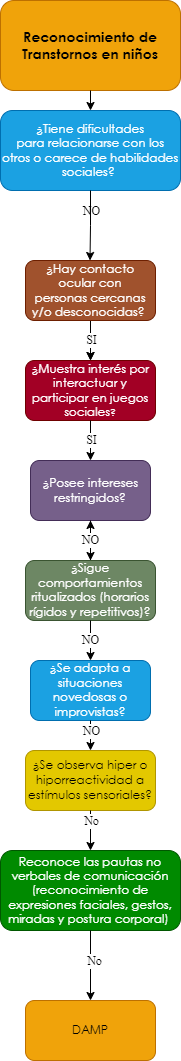

The diagram above was exported from draw.io. Its source (the exported page's mxGraphModel, read from the mxfile embedded in the PNG):
<mxGraphModel dx="-1613" dy="463" grid="1" gridSize="10" guides="1" tooltips="1" connect="1" arrows="1" fold="1" page="1" pageScale="1" pageWidth="827" pageHeight="1169" math="0" shadow="0">
  <root>
    <mxCell id="0" />
    <mxCell id="1" parent="0" />
    <mxCell id="aD3l8rFZ2b-N-G4bENQS-1" value="&lt;span style=&quot;font-family: &amp;quot;Century Gothic&amp;quot;, sans-serif;&quot;&gt;&lt;font style=&quot;font-size: 14px;&quot;&gt;&lt;b style=&quot;&quot;&gt;Reconocimiento de Transtornos en niños&lt;/b&gt;&lt;/font&gt;&lt;/span&gt;" style="rounded=1;whiteSpace=wrap;html=1;fillColor=#f0a30a;strokeColor=#BD7000;fontColor=#000000;gradientColor=none;glass=0;sketch=0;shadow=0;" vertex="1" parent="1">
      <mxGeometry x="2850" y="40" width="180" height="90" as="geometry" />
    </mxCell>
    <mxCell id="aD3l8rFZ2b-N-G4bENQS-2" value="" style="endArrow=classic;html=1;exitX=0.5;exitY=1;exitDx=0;exitDy=0;entryX=0.5;entryY=0;entryDx=0;entryDy=0;" edge="1" parent="1" source="aD3l8rFZ2b-N-G4bENQS-1" target="aD3l8rFZ2b-N-G4bENQS-3">
      <mxGeometry width="50" height="50" relative="1" as="geometry">
        <mxPoint x="2880" y="270" as="sourcePoint" />
        <mxPoint x="2860" y="220" as="targetPoint" />
      </mxGeometry>
    </mxCell>
    <mxCell id="aD3l8rFZ2b-N-G4bENQS-3" value="&lt;div style=&quot;&quot;&gt;&lt;div style=&quot;&quot;&gt;&lt;p style=&quot;&quot; class=&quot;MsoNormal&quot;&gt;&lt;span style=&quot;line-height: 107%; font-family: &amp;quot;Century Gothic&amp;quot;, sans-serif;&quot;&gt;¿Tiene dificultades&lt;br/&gt;para relacionarse con los otros o carece de habilidades sociales?&amp;nbsp;&lt;/span&gt;&lt;/p&gt;&lt;/div&gt;&lt;/div&gt;" style="rounded=1;whiteSpace=wrap;html=1;shadow=0;glass=0;sketch=0;align=center;fillColor=#1ba1e2;fontColor=#ffffff;strokeColor=#006EAF;" vertex="1" parent="1">
      <mxGeometry x="2850" y="150" width="180" height="80" as="geometry" />
    </mxCell>
    <mxCell id="t3sMvfLVy5kXBR0qUOu3-1" value="" style="edgeStyle=orthogonalEdgeStyle;rounded=0;orthogonalLoop=1;jettySize=auto;html=1;fontFamily=Georgia;fontSize=12;fontColor=#FFFFFF;" edge="1" parent="1" source="aD3l8rFZ2b-N-G4bENQS-4" target="aD3l8rFZ2b-N-G4bENQS-6">
      <mxGeometry relative="1" as="geometry" />
    </mxCell>
    <mxCell id="qqU8YkTIyBjMf8gT9aXJ-1" value="" style="edgeStyle=orthogonalEdgeStyle;rounded=0;orthogonalLoop=1;jettySize=auto;html=1;fontFamily=Georgia;fontSize=12;fontColor=#FFFFFF;" edge="1" parent="1" source="aD3l8rFZ2b-N-G4bENQS-4" target="aD3l8rFZ2b-N-G4bENQS-6">
      <mxGeometry relative="1" as="geometry" />
    </mxCell>
    <mxCell id="aD3l8rFZ2b-N-G4bENQS-4" value="&lt;p class=&quot;MsoNormal&quot;&gt;&lt;span style=&quot;line-height: 107%; font-family: &amp;quot;Century Gothic&amp;quot;, sans-serif;&quot;&gt;&lt;font style=&quot;font-size: 12px;&quot;&gt;¿Hay contacto ocular con&lt;br/&gt;personas cercanas y/o desconocidas?&lt;/font&gt;&lt;/span&gt;&lt;span style=&quot;font-size:12.0pt;line-height:107%;font-family:&lt;br/&gt;&amp;quot;Century Gothic&amp;quot;,sans-serif;mso-bidi-font-family:Arial&quot;&gt;&amp;nbsp;&lt;/span&gt;&lt;/p&gt;" style="rounded=1;whiteSpace=wrap;html=1;shadow=0;glass=0;sketch=0;fontFamily=Helvetica;fontSize=12;fontColor=#ffffff;fillColor=#a0522d;strokeColor=#6D1F00;" vertex="1" parent="1">
      <mxGeometry x="2875" y="300" width="130" height="60" as="geometry" />
    </mxCell>
    <mxCell id="aD3l8rFZ2b-N-G4bENQS-6" value="&lt;span style=&quot;line-height: 107%; font-family: &amp;quot;Century Gothic&amp;quot;, sans-serif;&quot;&gt;&lt;font style=&quot;font-size: 12px;&quot;&gt;¿&lt;/font&gt;&lt;/span&gt;&lt;span style=&quot;line-height: 107%; font-family: &amp;quot;Century Gothic&amp;quot;, sans-serif;&quot;&gt;Muestra interés por&lt;br/&gt;interactuar y participar en juegos sociales&lt;font size=&quot;1&quot;&gt;?&lt;/font&gt;&lt;/span&gt;" style="rounded=1;whiteSpace=wrap;html=1;shadow=0;glass=0;sketch=0;fontFamily=Times New Roman;fontSize=12;fontColor=#ffffff;fillColor=#a20025;strokeColor=#6F0000;" vertex="1" parent="1">
      <mxGeometry x="2875" y="400" width="130" height="60" as="geometry" />
    </mxCell>
    <mxCell id="aD3l8rFZ2b-N-G4bENQS-8" value="&lt;p class=&quot;MsoNormal&quot;&gt;&lt;span style=&quot;line-height: 107%; font-family: &amp;quot;Century Gothic&amp;quot;, sans-serif;&quot;&gt;&lt;font style=&quot;font-size: 12px;&quot;&gt;¿Posee intereses&lt;br&gt;restringidos?&lt;/font&gt;&lt;span style=&quot;font-size: 12pt;&quot;&gt;&lt;/span&gt;&lt;/span&gt;&lt;/p&gt;" style="rounded=1;whiteSpace=wrap;html=1;shadow=0;glass=0;sketch=0;fontFamily=Times New Roman;fontSize=12;fontColor=#ffffff;fillColor=#76608a;strokeColor=#432D57;" vertex="1" parent="1">
      <mxGeometry x="2880" y="500" width="120" height="60" as="geometry" />
    </mxCell>
    <mxCell id="aD3l8rFZ2b-N-G4bENQS-9" value="" style="endArrow=classic;html=1;fontFamily=Times New Roman;fontSize=12;fontColor=#000000;exitX=0.5;exitY=1;exitDx=0;exitDy=0;entryX=0.5;entryY=0;entryDx=0;entryDy=0;" edge="1" parent="1" source="aD3l8rFZ2b-N-G4bENQS-6" target="aD3l8rFZ2b-N-G4bENQS-8">
      <mxGeometry width="50" height="50" relative="1" as="geometry">
        <mxPoint x="2940" y="870" as="sourcePoint" />
        <mxPoint x="2990" y="820" as="targetPoint" />
      </mxGeometry>
    </mxCell>
    <mxCell id="ip9bj1CbtBJmvSCijtw4-9" value="" style="edgeStyle=orthogonalEdgeStyle;rounded=0;orthogonalLoop=1;jettySize=auto;html=1;fontFamily=Georgia;fontSize=12;fontColor=#FFFFFF;" edge="1" parent="1" source="aD3l8rFZ2b-N-G4bENQS-11" target="aD3l8rFZ2b-N-G4bENQS-8">
      <mxGeometry relative="1" as="geometry" />
    </mxCell>
    <mxCell id="aD3l8rFZ2b-N-G4bENQS-11" value="&lt;p class=&quot;MsoNormal&quot;&gt;&lt;span style=&quot;line-height: 107%; font-family: &amp;quot;Century Gothic&amp;quot;, sans-serif;&quot;&gt;&lt;font style=&quot;font-size: 12px;&quot;&gt;¿Sigue&lt;/font&gt;&lt;/span&gt;&lt;span&gt; &lt;/span&gt;&lt;span style=&quot;line-height: 107%; font-family: &amp;quot;Century Gothic&amp;quot;, sans-serif;&quot;&gt;&lt;font style=&quot;font-size: 12px;&quot;&gt;comportamientos&lt;br&gt;ritualizados (horarios rígidos y repetitivos)?&lt;/font&gt;&lt;span style=&quot;font-size: 12pt;&quot;&gt;&lt;/span&gt;&lt;/span&gt;&lt;/p&gt;" style="rounded=1;whiteSpace=wrap;html=1;shadow=0;glass=0;sketch=0;fontFamily=Times New Roman;fontSize=12;fontColor=#ffffff;fillColor=#6d8764;strokeColor=#3A5431;" vertex="1" parent="1">
      <mxGeometry x="2875" y="600" width="130" height="60" as="geometry" />
    </mxCell>
    <mxCell id="aD3l8rFZ2b-N-G4bENQS-12" value="NO" style="endArrow=classic;html=1;fontFamily=Times New Roman;fontSize=12;fontColor=#000000;entryX=0.5;entryY=0;entryDx=0;entryDy=0;exitX=0.5;exitY=1;exitDx=0;exitDy=0;" edge="1" parent="1" source="aD3l8rFZ2b-N-G4bENQS-8" target="aD3l8rFZ2b-N-G4bENQS-11">
      <mxGeometry width="50" height="50" relative="1" as="geometry">
        <mxPoint x="2975" y="940" as="sourcePoint" />
        <mxPoint x="2890" y="1210" as="targetPoint" />
        <mxPoint as="offset" />
      </mxGeometry>
    </mxCell>
    <mxCell id="aD3l8rFZ2b-N-G4bENQS-13" value="&lt;p class=&quot;MsoNormal&quot;&gt;&lt;span style=&quot;line-height: 107%; font-family: &amp;quot;Century Gothic&amp;quot;, sans-serif;&quot;&gt;&lt;font style=&quot;font-size: 12px;&quot;&gt;&lt;span style=&quot;background-color: initial;&quot;&gt;¿Se adapta a situaciones&lt;br&gt;novedosas o improvistas&lt;/span&gt;?&lt;/font&gt;&lt;span style=&quot;font-size: 12pt;&quot;&gt;&lt;/span&gt;&lt;/span&gt;&lt;/p&gt;" style="rounded=1;whiteSpace=wrap;html=1;shadow=0;glass=0;sketch=0;fontFamily=Times New Roman;fontSize=12;fontColor=#ffffff;fillColor=#1ba1e2;strokeColor=#006EAF;" vertex="1" parent="1">
      <mxGeometry x="2880" y="700" width="120" height="60" as="geometry" />
    </mxCell>
    <mxCell id="aD3l8rFZ2b-N-G4bENQS-14" value="" style="endArrow=classic;html=1;fontFamily=Times New Roman;fontSize=12;fontColor=#000000;exitX=0.5;exitY=1;exitDx=0;exitDy=0;entryX=0.5;entryY=0;entryDx=0;entryDy=0;" edge="1" parent="1" source="aD3l8rFZ2b-N-G4bENQS-11" target="aD3l8rFZ2b-N-G4bENQS-13">
      <mxGeometry width="50" height="50" relative="1" as="geometry">
        <mxPoint x="2880" y="1080" as="sourcePoint" />
        <mxPoint x="2985" y="1090" as="targetPoint" />
      </mxGeometry>
    </mxCell>
    <mxCell id="aD3l8rFZ2b-N-G4bENQS-15" value="NO" style="edgeLabel;html=1;align=center;verticalAlign=middle;resizable=0;points=[];fontSize=12;fontFamily=Times New Roman;fontColor=#000000;" vertex="1" connectable="0" parent="aD3l8rFZ2b-N-G4bENQS-14">
      <mxGeometry x="-0.2062" y="-3" relative="1" as="geometry">
        <mxPoint x="3" y="-426" as="offset" />
      </mxGeometry>
    </mxCell>
    <mxCell id="aD3l8rFZ2b-N-G4bENQS-16" value="&lt;p class=&quot;MsoNormal&quot;&gt;&lt;span style=&quot;line-height: 107%; font-family: &amp;quot;Century Gothic&amp;quot;, sans-serif;&quot;&gt;&lt;font style=&quot;font-size: 12px;&quot;&gt;&lt;span style=&quot;background-color: initial;&quot;&gt;¿Se observa hiper o&lt;br/&gt;hiporreactividad a estímulos sensoriales?&lt;/span&gt;&lt;/font&gt;&lt;span style=&quot;font-size: 12pt;&quot;&gt;&lt;/span&gt;&lt;/span&gt;&lt;/p&gt;" style="rounded=1;whiteSpace=wrap;html=1;shadow=0;glass=0;sketch=0;fontFamily=Times New Roman;fontSize=12;fontColor=#000000;fillColor=#e3c800;strokeColor=#B09500;" vertex="1" parent="1">
      <mxGeometry x="2875" y="790" width="130" height="60" as="geometry" />
    </mxCell>
    <mxCell id="aD3l8rFZ2b-N-G4bENQS-17" value="NO" style="endArrow=classic;html=1;fontFamily=Times New Roman;fontSize=12;fontColor=#000000;entryX=0.5;entryY=0;entryDx=0;entryDy=0;exitX=0.5;exitY=1;exitDx=0;exitDy=0;" edge="1" parent="1" source="aD3l8rFZ2b-N-G4bENQS-13" target="aD3l8rFZ2b-N-G4bENQS-16">
      <mxGeometry x="-1" y="-80" width="50" height="50" relative="1" as="geometry">
        <mxPoint x="2975" y="1210" as="sourcePoint" />
        <mxPoint x="2890" y="1480" as="targetPoint" />
        <mxPoint x="80" y="-80" as="offset" />
      </mxGeometry>
    </mxCell>
    <mxCell id="aD3l8rFZ2b-N-G4bENQS-18" value="" style="endArrow=classic;html=1;fontFamily=Times New Roman;fontSize=12;fontColor=#000000;exitX=0.5;exitY=1;exitDx=0;exitDy=0;entryX=0.5;entryY=0;entryDx=0;entryDy=0;" edge="1" parent="1" source="aD3l8rFZ2b-N-G4bENQS-16" target="aD3l8rFZ2b-N-G4bENQS-20">
      <mxGeometry width="50" height="50" relative="1" as="geometry">
        <mxPoint x="2880" y="1350" as="sourcePoint" />
        <mxPoint x="2975" y="1420" as="targetPoint" />
      </mxGeometry>
    </mxCell>
    <mxCell id="aD3l8rFZ2b-N-G4bENQS-19" value="NO" style="edgeLabel;html=1;align=center;verticalAlign=middle;resizable=0;points=[];fontSize=12;fontFamily=Times New Roman;fontColor=#000000;" vertex="1" connectable="0" parent="aD3l8rFZ2b-N-G4bENQS-18">
      <mxGeometry x="-0.2062" y="-3" relative="1" as="geometry">
        <mxPoint x="3" y="-96" as="offset" />
      </mxGeometry>
    </mxCell>
    <mxCell id="aD3l8rFZ2b-N-G4bENQS-20" value="&lt;p class=&quot;MsoNormal&quot;&gt;&lt;span style=&quot;line-height: 107%; font-family: &amp;quot;Century Gothic&amp;quot;, sans-serif;&quot;&gt;Reconoce las pautas no&lt;br/&gt;verbales de comunicación (reconocimiento de expresiones faciales, gestos,&lt;br/&gt;miradas y postura corporal)&amp;nbsp;&lt;/span&gt;&lt;/p&gt;" style="rounded=1;whiteSpace=wrap;html=1;shadow=0;glass=0;sketch=0;fontFamily=Times New Roman;fontSize=12;fontColor=#ffffff;fillColor=#008a00;strokeColor=#005700;" vertex="1" parent="1">
      <mxGeometry x="2850" y="890" width="180" height="80" as="geometry" />
    </mxCell>
    <mxCell id="aD3l8rFZ2b-N-G4bENQS-21" value="" style="endArrow=classic;html=1;fontFamily=Times New Roman;fontSize=12;fontColor=#000000;exitX=0.5;exitY=1;exitDx=0;exitDy=0;entryX=0.5;entryY=0;entryDx=0;entryDy=0;" edge="1" parent="1" source="aD3l8rFZ2b-N-G4bENQS-20">
      <mxGeometry width="50" height="50" relative="1" as="geometry">
        <mxPoint x="2950" y="1160" as="sourcePoint" />
        <mxPoint x="2940" y="1040" as="targetPoint" />
      </mxGeometry>
    </mxCell>
    <mxCell id="aD3l8rFZ2b-N-G4bENQS-22" value="No" style="edgeLabel;html=1;align=center;verticalAlign=middle;resizable=0;points=[];fontSize=12;fontFamily=Times New Roman;fontColor=#000000;" vertex="1" connectable="0" parent="aD3l8rFZ2b-N-G4bENQS-21">
      <mxGeometry x="-0.2062" y="-3" relative="1" as="geometry">
        <mxPoint x="3" y="-138" as="offset" />
      </mxGeometry>
    </mxCell>
    <mxCell id="3ZjU3SVEQk8M8dNIJLRC-2" value="No" style="edgeLabel;html=1;align=center;verticalAlign=middle;resizable=0;points=[];fontSize=12;fontFamily=Times New Roman;fontColor=#000000;" vertex="1" connectable="0" parent="1">
      <mxGeometry x="2930" y="1000" as="geometry">
        <mxPoint x="13" as="offset" />
      </mxGeometry>
    </mxCell>
    <mxCell id="44j0cRLcFjftR2njgkKi-1" value="&lt;p class=&quot;MsoNormal&quot;&gt;&lt;font face=&quot;Century Gothic, sans-serif&quot;&gt;DAMP&lt;/font&gt;&lt;/p&gt;" style="rounded=1;whiteSpace=wrap;html=1;shadow=0;glass=0;sketch=0;fontFamily=Times New Roman;fontSize=12;fontColor=#000000;fillColor=#f0a30a;strokeColor=#BD7000;" vertex="1" parent="1">
      <mxGeometry x="2875" y="1040" width="130" height="60" as="geometry" />
    </mxCell>
    <mxCell id="ip9bj1CbtBJmvSCijtw4-1" value="SI" style="edgeLabel;html=1;align=center;verticalAlign=middle;resizable=0;points=[];fontSize=12;fontFamily=Times New Roman;fontColor=#000000;" vertex="1" connectable="0" parent="1">
      <mxGeometry x="2750" y="640" as="geometry">
        <mxPoint x="190" y="-261" as="offset" />
      </mxGeometry>
    </mxCell>
    <mxCell id="ip9bj1CbtBJmvSCijtw4-5" value="SI" style="edgeLabel;html=1;align=center;verticalAlign=middle;resizable=0;points=[];fontSize=12;fontFamily=Times New Roman;fontColor=#000000;" vertex="1" connectable="0" parent="1">
      <mxGeometry x="2750" y="740" as="geometry">
        <mxPoint x="190" y="-261" as="offset" />
      </mxGeometry>
    </mxCell>
    <mxCell id="ip9bj1CbtBJmvSCijtw4-6" value="" style="edgeStyle=orthogonalEdgeStyle;rounded=0;orthogonalLoop=1;jettySize=auto;html=1;fontFamily=Georgia;fontSize=12;fontColor=#FFFFFF;exitX=0.5;exitY=1;exitDx=0;exitDy=0;" edge="1" parent="1" source="aD3l8rFZ2b-N-G4bENQS-3">
      <mxGeometry relative="1" as="geometry">
        <mxPoint x="2939.5" y="260" as="sourcePoint" />
        <mxPoint x="2939.5" y="300" as="targetPoint" />
        <Array as="points">
          <mxPoint x="2940" y="265" />
        </Array>
      </mxGeometry>
    </mxCell>
  </root>
</mxGraphModel>